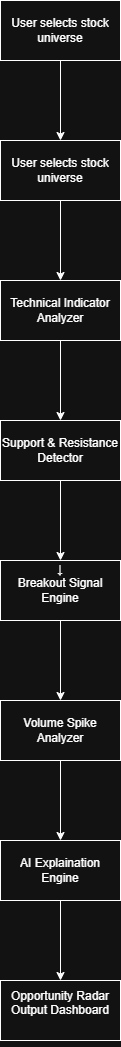

The diagram above was exported from draw.io. Its source (the exported page's mxGraphModel, read from the mxfile embedded in the PNG):
<mxGraphModel dx="1042" dy="562" grid="1" gridSize="10" guides="1" tooltips="1" connect="1" arrows="1" fold="1" page="1" pageScale="1" pageWidth="827" pageHeight="1169" math="0" shadow="0">
  <root>
    <mxCell id="0" />
    <mxCell id="1" parent="0" />
    <mxCell id="Ex1BJES8eI0VrTh7P6Rm-3" edge="1" parent="1" source="Ex1BJES8eI0VrTh7P6Rm-1" style="edgeStyle=orthogonalEdgeStyle;rounded=0;orthogonalLoop=1;jettySize=auto;html=1;" target="Ex1BJES8eI0VrTh7P6Rm-2" value="">
      <mxGeometry relative="1" as="geometry" />
    </mxCell>
    <mxCell id="Ex1BJES8eI0VrTh7P6Rm-1" parent="1" style="rounded=0;whiteSpace=wrap;html=1;" value="User selects stock universe" vertex="1">
      <mxGeometry height="60" width="120" x="340" y="40" as="geometry" />
    </mxCell>
    <mxCell id="Ex1BJES8eI0VrTh7P6Rm-5" edge="1" parent="1" source="Ex1BJES8eI0VrTh7P6Rm-2" style="edgeStyle=orthogonalEdgeStyle;rounded=0;orthogonalLoop=1;jettySize=auto;html=1;" target="Ex1BJES8eI0VrTh7P6Rm-4" value="">
      <mxGeometry relative="1" as="geometry" />
    </mxCell>
    <mxCell id="Ex1BJES8eI0VrTh7P6Rm-2" parent="1" style="rounded=0;whiteSpace=wrap;html=1;" value="User selects stock universe" vertex="1">
      <mxGeometry height="60" width="120" x="340" y="180" as="geometry" />
    </mxCell>
    <mxCell id="Ex1BJES8eI0VrTh7P6Rm-7" edge="1" parent="1" source="Ex1BJES8eI0VrTh7P6Rm-4" style="edgeStyle=orthogonalEdgeStyle;rounded=0;orthogonalLoop=1;jettySize=auto;html=1;" target="Ex1BJES8eI0VrTh7P6Rm-6" value="">
      <mxGeometry relative="1" as="geometry" />
    </mxCell>
    <mxCell id="Ex1BJES8eI0VrTh7P6Rm-4" parent="1" style="rounded=0;whiteSpace=wrap;html=1;" value="Technical Indicator Analyzer" vertex="1">
      <mxGeometry height="60" width="120" x="340" y="320" as="geometry" />
    </mxCell>
    <mxCell id="Ex1BJES8eI0VrTh7P6Rm-10" edge="1" parent="1" source="Ex1BJES8eI0VrTh7P6Rm-6" style="edgeStyle=orthogonalEdgeStyle;rounded=0;orthogonalLoop=1;jettySize=auto;html=1;" target="Ex1BJES8eI0VrTh7P6Rm-9" value="">
      <mxGeometry relative="1" as="geometry" />
    </mxCell>
    <mxCell id="Ex1BJES8eI0VrTh7P6Rm-6" parent="1" style="rounded=0;whiteSpace=wrap;html=1;" value="Support &amp;amp; Resistance Detector" vertex="1">
      <mxGeometry height="60" width="120" x="340" y="460" as="geometry" />
    </mxCell>
    <mxCell id="Ex1BJES8eI0VrTh7P6Rm-12" edge="1" parent="1" source="Ex1BJES8eI0VrTh7P6Rm-9" style="edgeStyle=orthogonalEdgeStyle;rounded=0;orthogonalLoop=1;jettySize=auto;html=1;" target="Ex1BJES8eI0VrTh7P6Rm-11" value="">
      <mxGeometry relative="1" as="geometry" />
    </mxCell>
    <mxCell id="Ex1BJES8eI0VrTh7P6Rm-9" parent="1" style="whiteSpace=wrap;html=1;rounded=0;" value="&#10;&lt;span&gt;↓&lt;/span&gt;&lt;br&gt;&lt;span&gt;Breakout Signal Engine&lt;/span&gt;&#10;&#10;" vertex="1">
      <mxGeometry height="60" width="120" x="340" y="600" as="geometry" />
    </mxCell>
    <mxCell id="Ex1BJES8eI0VrTh7P6Rm-14" edge="1" parent="1" source="Ex1BJES8eI0VrTh7P6Rm-11" style="edgeStyle=orthogonalEdgeStyle;rounded=0;orthogonalLoop=1;jettySize=auto;html=1;" target="Ex1BJES8eI0VrTh7P6Rm-13" value="">
      <mxGeometry relative="1" as="geometry" />
    </mxCell>
    <mxCell id="Ex1BJES8eI0VrTh7P6Rm-11" parent="1" style="whiteSpace=wrap;html=1;rounded=0;" value="&lt;br&gt;&lt;span&gt;Volume Spike Analyzer&lt;/span&gt;&lt;div&gt;&lt;br/&gt;&lt;/div&gt;" vertex="1">
      <mxGeometry height="60" width="120" x="340" y="740" as="geometry" />
    </mxCell>
    <mxCell id="Ex1BJES8eI0VrTh7P6Rm-16" edge="1" parent="1" source="Ex1BJES8eI0VrTh7P6Rm-13" style="edgeStyle=orthogonalEdgeStyle;rounded=0;orthogonalLoop=1;jettySize=auto;html=1;" target="Ex1BJES8eI0VrTh7P6Rm-15" value="">
      <mxGeometry relative="1" as="geometry" />
    </mxCell>
    <mxCell id="Ex1BJES8eI0VrTh7P6Rm-13" parent="1" style="whiteSpace=wrap;html=1;rounded=0;" value="&lt;br&gt;AI Explaination Engine&lt;div&gt;&lt;br/&gt;&lt;/div&gt;" vertex="1">
      <mxGeometry height="60" width="120" x="340" y="880" as="geometry" />
    </mxCell>
    <mxCell id="Ex1BJES8eI0VrTh7P6Rm-15" parent="1" style="whiteSpace=wrap;html=1;rounded=0;" value="&#10;Opportunity Radar Output Dashboard&#10;&#10;" vertex="1">
      <mxGeometry height="60" width="120" x="340" y="1020" as="geometry" />
    </mxCell>
  </root>
</mxGraphModel>